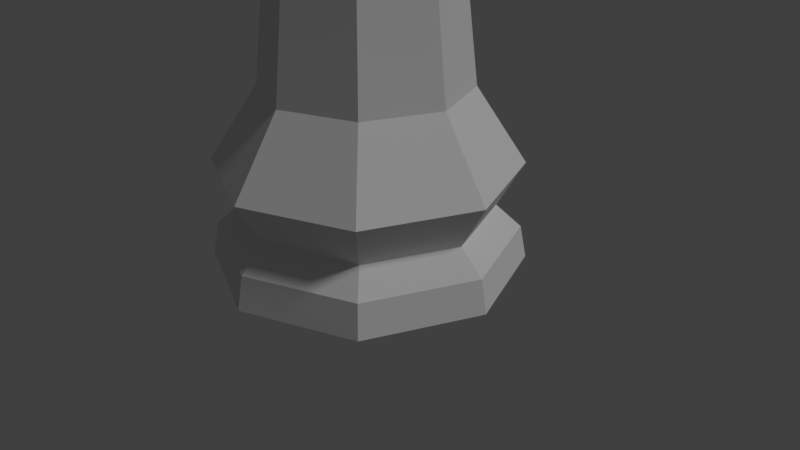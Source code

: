 # Source: Chess_rookLP.blend  (saved by Blender 2.79.0; exported with 4.5.12 LTS)
import bpy
from mathutils import Matrix  # noqa: F401  (used for matrix-valued properties, if any)

bpy.ops.wm.read_factory_settings(use_empty=True)
scene = bpy.context.scene
scene.name = 'Scene'

# ---- collections
col_collection_1 = bpy.data.collections.new('Collection 1'); scene.collection.children.link(col_collection_1)

# ---- world
world_world = bpy.data.worlds.new('World'); scene.world = world_world
world_world.color = (0.05088, 0.05088, 0.05088)
world_world.use_sun_shadow = False
world_world.sun_shadow_jitter_overblur = 0.0
world_world.cycles.sampling_method = 'MANUAL'

# ---- cameras
cam_camera = bpy.data.cameras.new('Camera')
cam_camera.clip_end = 100.0
cam_camera.lens = 35.0
cam_camera.sensor_width = 32.0
cam_camera.sensor_height = 18.0
cam_camera.ortho_scale = 7.314
cam_camera.dof.focus_distance = 0.0
cam_camera.dof.aperture_fstop = 128.0

# ---- lights
light_lamp = bpy.data.lights.new('Lamp', 'SUN')
light_lamp.transmission_factor = 0.0
light_lamp.cutoff_distance = 30.0
light_lamp.angle = 0.1993
light_lamp.energy = 1.0
light_lamp.shadow_buffer_clip_start = 1.001
light_lamp.shadow_soft_size = 0.1
light_lamp.shadow_cascade_max_distance = 1000.0

# ---- meshes
me_cylinder = bpy.data.meshes.new('Cylinder')
me_cylinder.from_pydata([(0.0, 1.5, 0.0), (7.304e-09, 0.8368, 4.121), (1.061, 1.061, 0.0), (0.5917, 0.5917, 4.121), (1.5, 1.132e-07, 0.0), (0.8368, 2.245e-07, 4.121), (1.061, -1.061, 0.0), (0.5917, -0.5917, 4.121), (-4.888e-07, -1.5, 0.0), (-2.129e-07, -0.8368, 4.121), (-1.061, -1.061, 0.0), (-0.5917, -0.5917, 4.121), (-1.5, 1.448e-06, 0.0), (-0.8368, 9.557e-07, 4.121), (-1.061, 1.061, 0.0), (-0.5917, 0.5917, 4.121), (3.665e-08, 1.192, 0.536), (0.8428, 0.8428, 0.536), (1.192, 1.886e-07, 0.536), (0.8428, -0.8428, 0.536), (-3.517e-07, -1.192, 0.536), (-0.8428, -0.8428, 0.536), (-1.192, 1.25e-06, 0.536), (-0.8428, 0.8428, 0.536), (7.345e-09, 1.438, 0.3186), (1.016, 1.016, 0.3186), (1.438, 1.242e-07, 0.3186), (1.016, -1.016, 0.3186), (-4.612e-07, -1.438, 0.3186), (-1.016, -1.016, 0.3186), (-1.438, 1.404e-06, 0.3186), (-1.016, 1.016, 0.3186), (2.935e-08, 0.7197, 3.788), (1.542e-08, 1.446, 0.9687), (1.022, 1.022, 0.9687), (0.5089, 0.5089, 3.788), (1.446, 1.296e-07, 0.9687), (0.7197, 3.109e-07, 3.788), (1.022, -1.022, 0.9687), (0.5089, -0.5089, 3.788), (-4.564e-07, -1.446, 0.9687), (-2.055e-07, -0.7197, 3.788), (-1.022, -1.022, 0.9687), (-0.5089, -0.5089, 3.788), (-1.446, 1.416e-06, 0.9687), (-0.7197, 9.513e-07, 3.788), (-1.022, 1.022, 0.9687), (-0.5089, 0.5089, 3.788), (4.64e-08, 0.977, 4.004), (-0.6908, 0.6908, 4.004), (-0.977, 1.121e-06, 4.004), (-0.6908, -0.6908, 4.004), (-2.722e-07, -0.977, 4.004), (0.6908, -0.6908, 4.004), (0.977, 2.518e-07, 4.004), (0.6908, 0.6908, 4.004), (2.233e-08, 0.9727, 1.687), (-0.6878, 0.6878, 1.687), (-0.9727, 1.113e-06, 1.687), (-0.6878, -0.6878, 1.687), (-2.951e-07, -0.9727, 1.687), (0.6878, -0.6878, 1.687), (0.9727, 2.469e-07, 1.687), (0.6878, 0.6878, 1.687), (0.743, 0.7289, 4.566), (-0.01, 1.041, 4.566), (1.041, 0.01, 4.566), (0.01, -1.041, 4.566), (0.7289, -0.743, 4.566), (-0.743, -0.7289, 4.566), (-1.041, -0.009999, 4.566), (-0.7289, 0.743, 4.566), (0.6115, 0.5973, 4.566), (-0.01, 0.8547, 4.566), (0.8547, 0.01, 4.566), (0.01, -0.8547, 4.566), (0.5973, -0.6115, 4.566), (-0.6115, -0.5973, 4.566), (-0.8547, -0.009999, 4.566), (-0.5973, 0.6115, 4.566), (1.056, 2.386e-07, 4.307), (0.7465, 0.7465, 4.307), (-2.73e-07, -1.056, 4.307), (0.7465, -0.7465, 4.307), (-1.056, 1.178e-06, 4.307), (-0.7465, -0.7465, 4.307), (7.103e-08, 1.056, 4.307), (-0.7465, 0.7465, 4.307), (0.848, 2.252e-07, 4.307), (0.5997, 0.5997, 4.307), (-2.16e-07, -0.848, 4.307), (0.5997, -0.5997, 4.307), (-0.848, 9.673e-07, 4.307), (-0.5997, -0.5997, 4.307), (1.074e-08, 0.848, 4.307), (-0.5997, 0.5997, 4.307)], [], [(20, 28, 27, 19), (18, 36, 38, 19), (63, 35, 37, 62), (62, 37, 39, 61), (60, 40, 38, 61), (25, 17, 18, 26), (8, 28, 29, 10), (28, 20, 21, 29), (28, 8, 6, 27), (20, 40, 42, 21), (60, 41, 43, 59), (10, 29, 30, 12), (2, 25, 26, 4), (29, 21, 22, 30), (21, 42, 44, 22), (59, 43, 45, 58), (12, 30, 31, 14), (30, 22, 23, 31), (4, 26, 27, 6), (22, 44, 46, 23), (58, 45, 47, 57), (14, 31, 24, 0), (31, 23, 16, 24), (23, 46, 33, 16), (57, 47, 32, 56), (0, 24, 25, 2), (24, 16, 17, 25), (16, 33, 34, 17), (56, 32, 35, 63), (17, 34, 36, 18), (26, 18, 19, 27), (40, 20, 19, 38), (0, 2, 4, 6, 8, 10, 12, 14), (48, 49, 87, 86), (49, 50, 84, 87), (50, 51, 85, 84), (51, 52, 82, 85), (52, 53, 83, 82), (53, 54, 80, 83), (54, 55, 81, 80), (55, 48, 86, 81), (3, 1, 15, 13, 11, 9, 7, 5), (35, 32, 48, 55), (37, 35, 55, 54), (39, 37, 54, 53), (41, 39, 53, 52), (43, 41, 52, 51), (45, 43, 51, 50), (47, 45, 50, 49), (32, 47, 49, 48), (33, 56, 63, 34), (46, 57, 56, 33), (44, 58, 57, 46), (42, 59, 58, 44), (40, 60, 59, 42), (41, 60, 61, 39), (36, 62, 61, 38), (34, 63, 62, 36), (89, 81, 86, 94), (74, 66, 64, 72), (75, 67, 68, 76), (91, 83, 80, 88), (93, 85, 82, 90), (78, 70, 69, 77), (95, 87, 84, 92), (73, 65, 71, 79), (3, 89, 94, 1), (5, 88, 89, 3), (9, 90, 91, 7), (7, 91, 88, 5), (11, 93, 90, 9), (13, 92, 93, 11), (15, 95, 92, 13), (1, 94, 95, 15), (66, 80, 81, 64), (67, 82, 83, 68), (70, 84, 85, 69), (65, 86, 87, 71), (72, 89, 88, 74), (76, 91, 90, 75), (77, 93, 92, 78), (79, 95, 94, 73), (64, 81, 89, 72), (73, 94, 86, 65), (74, 88, 80, 66), (75, 90, 82, 67), (68, 83, 91, 76), (69, 85, 93, 77), (78, 92, 84, 70), (71, 87, 95, 79)])
me_cylinder.use_remesh_preserve_volume = False
me_cylinder.use_remesh_preserve_attributes = False
me_cylinder.use_mirror_vertex_groups = False
me_cylinder.update()

# ---- objects
ob_rooklp = bpy.data.objects.new('RookLP', me_cylinder)
ob_lamp = bpy.data.objects.new('Lamp', light_lamp)
ob_camera = bpy.data.objects.new('Camera', cam_camera)

# ---- transforms, parenting, visibility, modifiers, constraints
ob_rooklp.location = (0.0, 0.0, 0.0)
ob_rooklp.scale = (1.333, 1.333, 1.333)
ob_rooklp.lineart.crease_threshold = 0.0
ob_lamp.location = (4.076, 1.005, 5.904)
ob_lamp.rotation_euler = (0.6503, 0.05522, 1.866)
ob_lamp.lock_rotations_4d = False
ob_lamp.empty_display_type = 'ARROWS'
ob_lamp.color = (0.0, 0.0, 0.0, 0.0)
ob_lamp.lineart.crease_threshold = 0.0
ob_camera.location = (7.481, -6.508, 5.344)
ob_camera.rotation_euler = (1.109, 0.0, 0.8149)
ob_camera.lock_rotations_4d = False
ob_camera.empty_display_type = 'ARROWS'
ob_camera.color = (0.0, 0.0, 0.0, 0.0)
ob_camera.display_type = 'WIRE'
ob_camera.lineart.crease_threshold = 0.0

# ---- collection membership
col_collection_1.objects.link(ob_rooklp)
col_collection_1.objects.link(ob_lamp)
col_collection_1.objects.link(ob_camera)

# ---- scene / render settings (as saved in the file)
scene.camera = ob_camera
scene.frame_start = 1; scene.frame_end = 250; scene.frame_set(1)
scene.render.engine = 'BLENDER_EEVEE_NEXT'
scene.render.resolution_percentage = 50
scene.render.dither_intensity = 0.0
scene.cycles.use_denoising = False
scene.cycles.samples = 128
scene.cycles.sampling_pattern = 'TABULATED_SOBOL'
scene.cycles.use_adaptive_sampling = False
scene.cycles.use_light_tree = False
scene.cycles.blur_glossy = 0.0
scene.cycles.sample_clamp_indirect = 0.0
scene.view_settings.view_transform = 'Standard'
bpy.context.view_layer.update()
